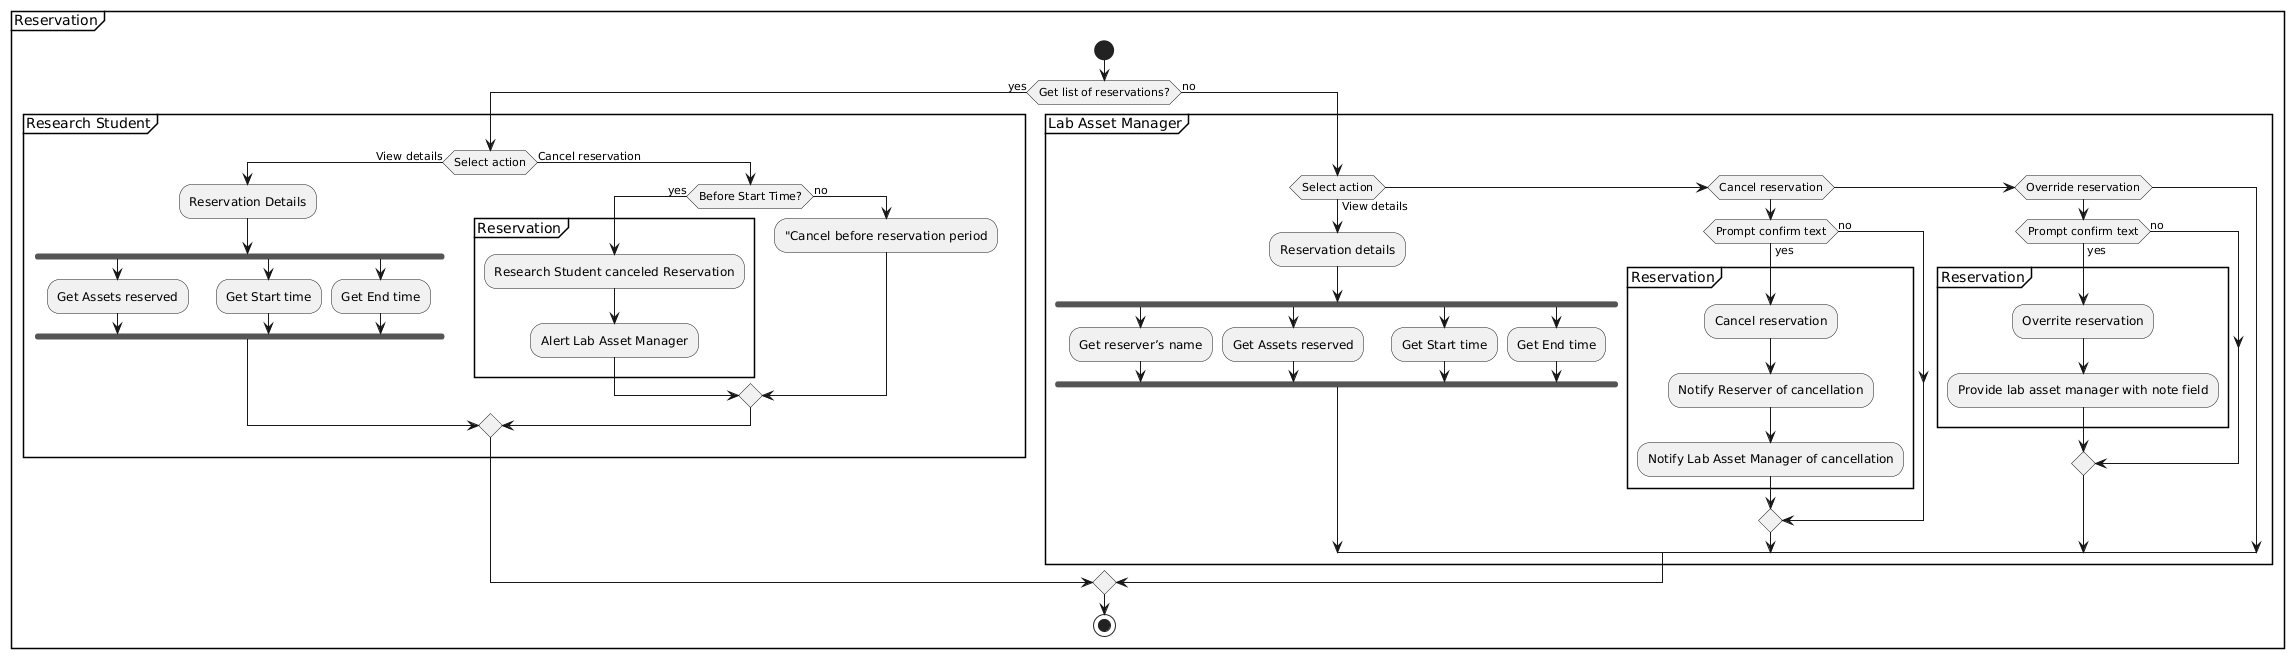

The diagram above was rendered by PlantUML. Its source (embedded in the PNG):
@startuml
partition Reservation {
    start

    if (Get list of reservations?) then (yes)
        partition "Research Student" {
            if (Select action) then (View details)
                :Reservation Details;

                fork
                    :Get Assets reserved;
                fork again
                    :Get Start time;
                fork again
                    :Get End time;
                end fork

            else (Cancel reservation)
                if (Before Start Time?) then (yes)
                    partition Reservation {
                        :Research Student canceled Reservation;
                        :Alert Lab Asset Manager;
                    }
                else (no)
                    :"Cancel before reservation period;
                endif
            endif
        }
    else (no)
        partition "Lab Asset Manager" {
            if (Select action) then (View details)
                :Reservation details;

                fork
                    :Get reserver’s name;
                fork again
                    :Get Assets reserved;
                fork again
                    :Get Start time;
                fork again
                    :Get End time;
                end fork

            elseif (Cancel reservation)
                if (Prompt confirm text) then (yes)
                    partition Reservation {
                        :Cancel reservation;
                        :Notify Reserver of cancellation;
                        :Notify Lab Asset Manager of cancellation;
                    }
                else (no)
                endif

            elseif (Override reservation)
                if (Prompt confirm text) then (yes)
                    partition Reservation {
                        :Overrite reservation;
                        :Provide lab asset manager with note field;
                    }
                else (no)
                endif

            endif
        }
    endif

    stop
}
@enduml